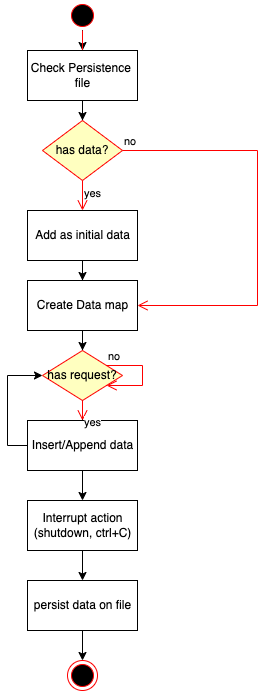

The diagram above was exported from draw.io. Its source (the exported page's mxGraphModel, read from the mxfile embedded in the PNG):
<mxGraphModel dx="946" dy="617" grid="1" gridSize="10" guides="1" tooltips="1" connect="1" arrows="1" fold="1" page="1" pageScale="1" pageWidth="850" pageHeight="1100" math="0" shadow="0">
  <root>
    <mxCell id="0" />
    <mxCell id="1" parent="0" />
    <mxCell id="95_j1mn77mvA6fFvMCOe-5" style="edgeStyle=orthogonalEdgeStyle;rounded=0;orthogonalLoop=1;jettySize=auto;html=1;entryX=0.5;entryY=0;entryDx=0;entryDy=0;" edge="1" parent="1" source="95_j1mn77mvA6fFvMCOe-1" target="95_j1mn77mvA6fFvMCOe-3">
      <mxGeometry relative="1" as="geometry" />
    </mxCell>
    <mxCell id="95_j1mn77mvA6fFvMCOe-1" value="" style="ellipse;html=1;shape=startState;fillColor=#000000;strokeColor=#ff0000;" vertex="1" parent="1">
      <mxGeometry x="340" y="30" width="30" height="30" as="geometry" />
    </mxCell>
    <mxCell id="95_j1mn77mvA6fFvMCOe-2" value="" style="edgeStyle=orthogonalEdgeStyle;html=1;verticalAlign=bottom;endArrow=open;endSize=8;strokeColor=#ff0000;rounded=0;" edge="1" source="95_j1mn77mvA6fFvMCOe-1" parent="1">
      <mxGeometry relative="1" as="geometry">
        <mxPoint x="355" y="100" as="targetPoint" />
      </mxGeometry>
    </mxCell>
    <mxCell id="95_j1mn77mvA6fFvMCOe-9" style="edgeStyle=orthogonalEdgeStyle;rounded=0;orthogonalLoop=1;jettySize=auto;html=1;entryX=0.5;entryY=0;entryDx=0;entryDy=0;" edge="1" parent="1" source="95_j1mn77mvA6fFvMCOe-3" target="95_j1mn77mvA6fFvMCOe-6">
      <mxGeometry relative="1" as="geometry" />
    </mxCell>
    <mxCell id="95_j1mn77mvA6fFvMCOe-3" value="Check Persistence &lt;br&gt;file" style="html=1;" vertex="1" parent="1">
      <mxGeometry x="300" y="80" width="110" height="50" as="geometry" />
    </mxCell>
    <mxCell id="95_j1mn77mvA6fFvMCOe-6" value="has data?" style="rhombus;whiteSpace=wrap;html=1;fillColor=#ffffc0;strokeColor=#ff0000;" vertex="1" parent="1">
      <mxGeometry x="315" y="150" width="80" height="60" as="geometry" />
    </mxCell>
    <mxCell id="95_j1mn77mvA6fFvMCOe-7" value="no" style="edgeStyle=orthogonalEdgeStyle;html=1;align=left;verticalAlign=bottom;endArrow=open;endSize=8;strokeColor=#ff0000;rounded=0;entryX=1;entryY=0.5;entryDx=0;entryDy=0;" edge="1" source="95_j1mn77mvA6fFvMCOe-6" parent="1" target="95_j1mn77mvA6fFvMCOe-11">
      <mxGeometry x="-1" relative="1" as="geometry">
        <mxPoint x="530" y="240" as="targetPoint" />
        <Array as="points">
          <mxPoint x="530" y="180" />
          <mxPoint x="530" y="335" />
        </Array>
      </mxGeometry>
    </mxCell>
    <mxCell id="95_j1mn77mvA6fFvMCOe-8" value="yes" style="edgeStyle=orthogonalEdgeStyle;html=1;align=left;verticalAlign=top;endArrow=open;endSize=8;strokeColor=#ff0000;rounded=0;entryX=0.5;entryY=0;entryDx=0;entryDy=0;" edge="1" source="95_j1mn77mvA6fFvMCOe-6" parent="1" target="95_j1mn77mvA6fFvMCOe-10">
      <mxGeometry x="-1" relative="1" as="geometry">
        <mxPoint x="355" y="300" as="targetPoint" />
      </mxGeometry>
    </mxCell>
    <mxCell id="95_j1mn77mvA6fFvMCOe-12" style="edgeStyle=orthogonalEdgeStyle;rounded=0;orthogonalLoop=1;jettySize=auto;html=1;entryX=0.5;entryY=0;entryDx=0;entryDy=0;" edge="1" parent="1" source="95_j1mn77mvA6fFvMCOe-10" target="95_j1mn77mvA6fFvMCOe-11">
      <mxGeometry relative="1" as="geometry" />
    </mxCell>
    <mxCell id="95_j1mn77mvA6fFvMCOe-10" value="Add as initial data" style="html=1;" vertex="1" parent="1">
      <mxGeometry x="300" y="240" width="110" height="50" as="geometry" />
    </mxCell>
    <mxCell id="95_j1mn77mvA6fFvMCOe-18" style="edgeStyle=orthogonalEdgeStyle;rounded=0;orthogonalLoop=1;jettySize=auto;html=1;entryX=0.5;entryY=0;entryDx=0;entryDy=0;" edge="1" parent="1" source="95_j1mn77mvA6fFvMCOe-11" target="95_j1mn77mvA6fFvMCOe-15">
      <mxGeometry relative="1" as="geometry" />
    </mxCell>
    <mxCell id="95_j1mn77mvA6fFvMCOe-11" value="Create Data map" style="html=1;" vertex="1" parent="1">
      <mxGeometry x="300" y="310" width="110" height="50" as="geometry" />
    </mxCell>
    <mxCell id="95_j1mn77mvA6fFvMCOe-21" value="" style="edgeStyle=orthogonalEdgeStyle;rounded=0;orthogonalLoop=1;jettySize=auto;html=1;" edge="1" parent="1" source="95_j1mn77mvA6fFvMCOe-14">
      <mxGeometry relative="1" as="geometry">
        <mxPoint x="355" y="390" as="targetPoint" />
      </mxGeometry>
    </mxCell>
    <mxCell id="95_j1mn77mvA6fFvMCOe-22" style="edgeStyle=orthogonalEdgeStyle;rounded=0;orthogonalLoop=1;jettySize=auto;html=1;entryX=0;entryY=0.5;entryDx=0;entryDy=0;exitX=0;exitY=0.5;exitDx=0;exitDy=0;" edge="1" parent="1" source="95_j1mn77mvA6fFvMCOe-14" target="95_j1mn77mvA6fFvMCOe-15">
      <mxGeometry relative="1" as="geometry" />
    </mxCell>
    <mxCell id="95_j1mn77mvA6fFvMCOe-25" style="edgeStyle=orthogonalEdgeStyle;rounded=0;orthogonalLoop=1;jettySize=auto;html=1;" edge="1" parent="1" source="95_j1mn77mvA6fFvMCOe-14" target="95_j1mn77mvA6fFvMCOe-24">
      <mxGeometry relative="1" as="geometry" />
    </mxCell>
    <mxCell id="95_j1mn77mvA6fFvMCOe-14" value="Insert/Append data" style="html=1;" vertex="1" parent="1">
      <mxGeometry x="300" y="450" width="110" height="50" as="geometry" />
    </mxCell>
    <mxCell id="95_j1mn77mvA6fFvMCOe-15" value="has request?" style="rhombus;whiteSpace=wrap;html=1;fillColor=#ffffc0;strokeColor=#ff0000;" vertex="1" parent="1">
      <mxGeometry x="315" y="380" width="80" height="50" as="geometry" />
    </mxCell>
    <mxCell id="95_j1mn77mvA6fFvMCOe-16" value="no" style="edgeStyle=orthogonalEdgeStyle;html=1;align=left;verticalAlign=bottom;endArrow=open;endSize=8;strokeColor=#ff0000;rounded=0;" edge="1" source="95_j1mn77mvA6fFvMCOe-15" parent="1" target="95_j1mn77mvA6fFvMCOe-15">
      <mxGeometry x="-1" relative="1" as="geometry">
        <mxPoint x="490" y="395" as="targetPoint" />
      </mxGeometry>
    </mxCell>
    <mxCell id="95_j1mn77mvA6fFvMCOe-17" value="yes" style="edgeStyle=orthogonalEdgeStyle;html=1;align=left;verticalAlign=top;endArrow=open;endSize=8;strokeColor=#ff0000;rounded=0;entryX=0.5;entryY=0;entryDx=0;entryDy=0;" edge="1" source="95_j1mn77mvA6fFvMCOe-15" parent="1" target="95_j1mn77mvA6fFvMCOe-14">
      <mxGeometry x="-0.1429" relative="1" as="geometry">
        <mxPoint x="350" y="475" as="targetPoint" />
        <mxPoint as="offset" />
      </mxGeometry>
    </mxCell>
    <mxCell id="95_j1mn77mvA6fFvMCOe-27" value="" style="edgeStyle=orthogonalEdgeStyle;rounded=0;orthogonalLoop=1;jettySize=auto;html=1;" edge="1" parent="1" source="95_j1mn77mvA6fFvMCOe-24" target="95_j1mn77mvA6fFvMCOe-26">
      <mxGeometry relative="1" as="geometry" />
    </mxCell>
    <mxCell id="95_j1mn77mvA6fFvMCOe-24" value="Interrupt action&lt;br&gt;(shutdown, ctrl+C)" style="html=1;" vertex="1" parent="1">
      <mxGeometry x="300" y="530" width="110" height="50" as="geometry" />
    </mxCell>
    <mxCell id="95_j1mn77mvA6fFvMCOe-29" value="" style="edgeStyle=orthogonalEdgeStyle;rounded=0;orthogonalLoop=1;jettySize=auto;html=1;" edge="1" parent="1" source="95_j1mn77mvA6fFvMCOe-26" target="95_j1mn77mvA6fFvMCOe-28">
      <mxGeometry relative="1" as="geometry" />
    </mxCell>
    <mxCell id="95_j1mn77mvA6fFvMCOe-26" value="persist data on file" style="html=1;" vertex="1" parent="1">
      <mxGeometry x="300" y="610" width="110" height="50" as="geometry" />
    </mxCell>
    <mxCell id="95_j1mn77mvA6fFvMCOe-28" value="" style="ellipse;html=1;shape=endState;fillColor=#000000;strokeColor=#ff0000;" vertex="1" parent="1">
      <mxGeometry x="340" y="690" width="30" height="30" as="geometry" />
    </mxCell>
  </root>
</mxGraphModel>